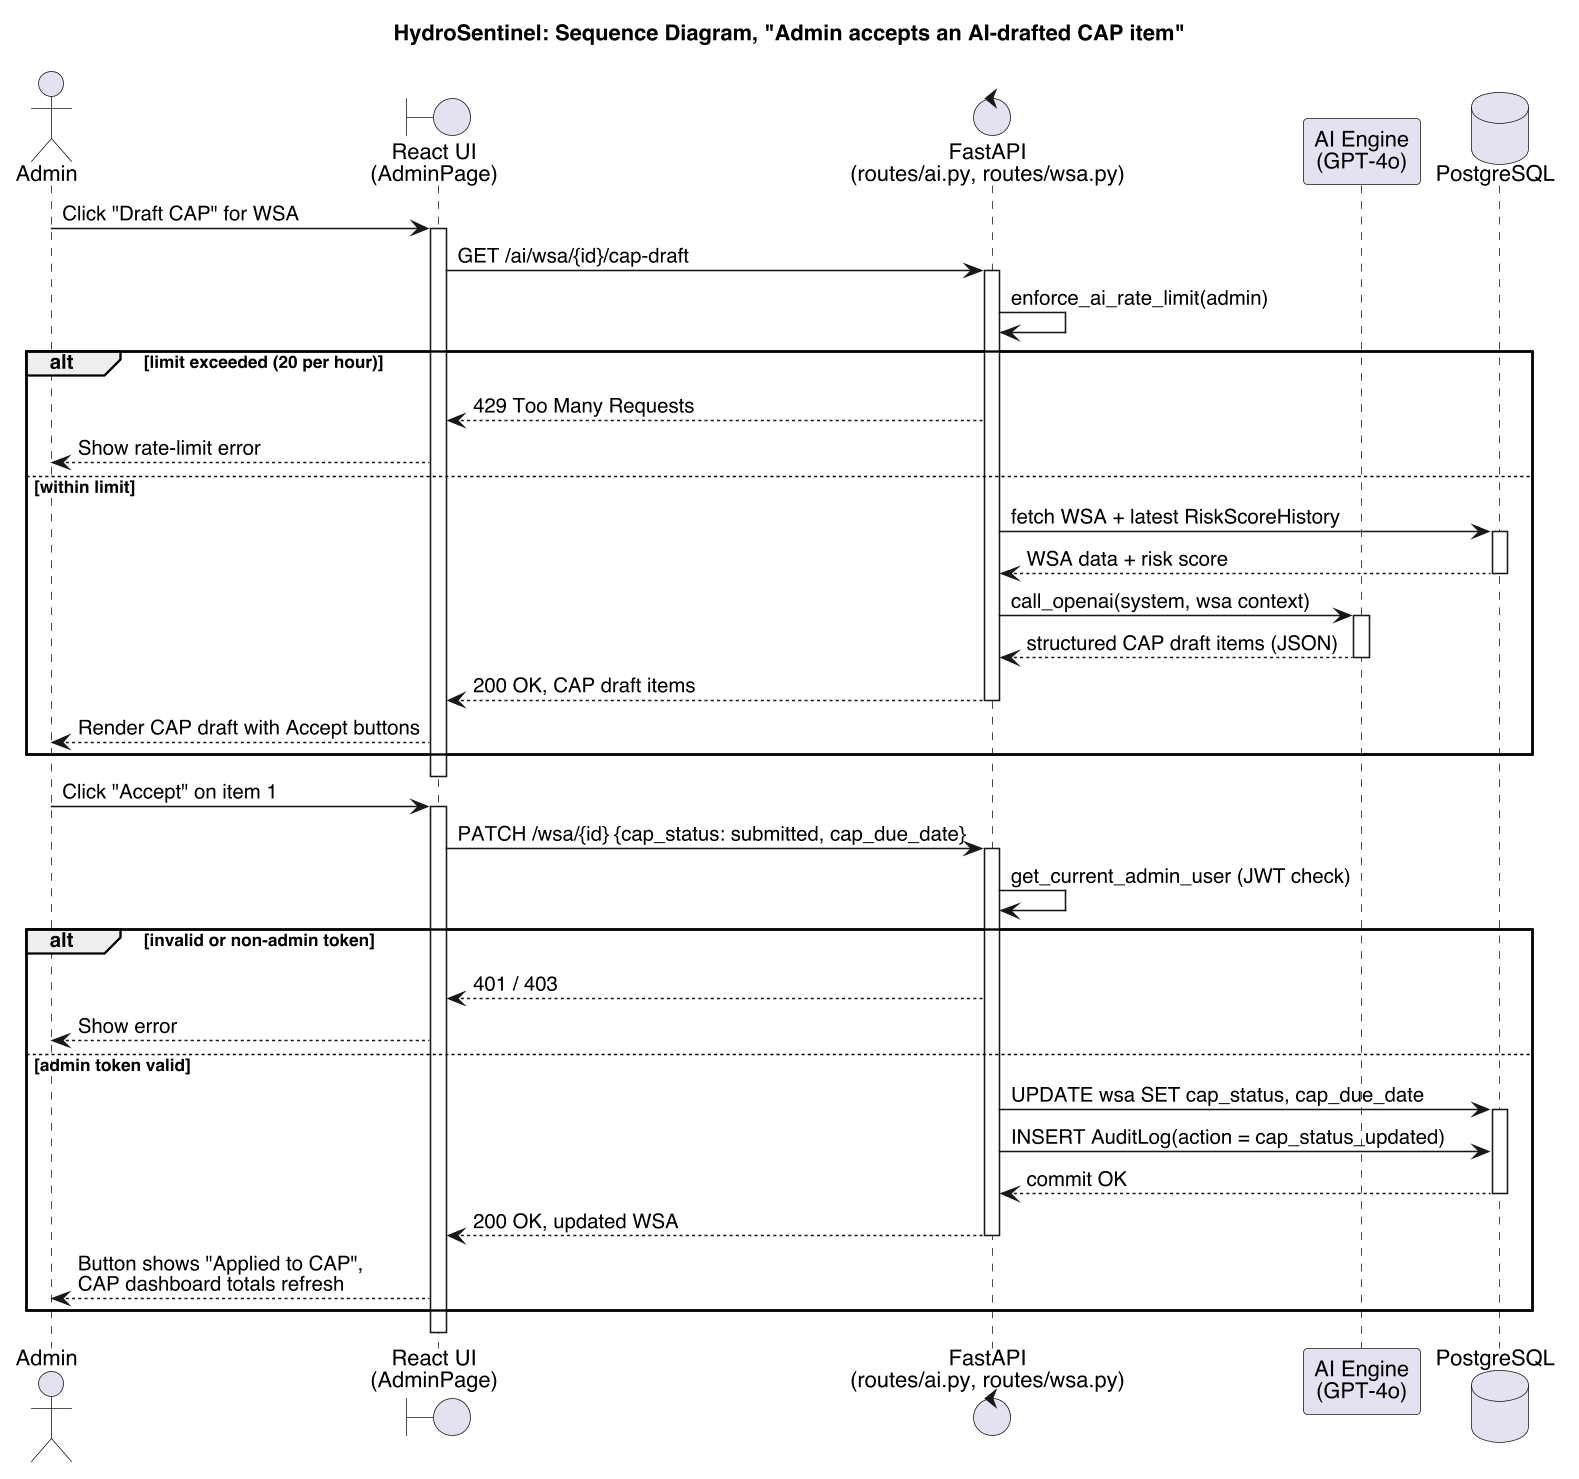

The diagram above was rendered by PlantUML. Its source (embedded in the PNG):
@startuml
skinparamlocked dpi 150
skinparam shadowing false
skinparam defaultFontName Helvetica
title HydroSentinel: Sequence Diagram, "Admin accepts an AI-drafted CAP item"

actor Admin
boundary "React UI\n(AdminPage)" as UI
control "FastAPI\n(routes/ai.py, routes/wsa.py)" as API
participant "AI Engine\n(GPT-4o)" as AI
database "PostgreSQL" as DB

Admin -> UI : Click "Draft CAP" for WSA
activate UI
UI -> API : GET /ai/wsa/{id}/cap-draft
activate API
API -> API : enforce_ai_rate_limit(admin)
alt limit exceeded (20 per hour)
  API --> UI : 429 Too Many Requests
  UI --> Admin : Show rate-limit error
else within limit
  API -> DB : fetch WSA + latest RiskScoreHistory
  activate DB
  DB --> API : WSA data + risk score
  deactivate DB
  API -> AI : call_openai(system, wsa context)
  activate AI
  AI --> API : structured CAP draft items (JSON)
  deactivate AI
  API --> UI : 200 OK, CAP draft items
  deactivate API
  UI --> Admin : Render CAP draft with Accept buttons
end
deactivate UI

Admin -> UI : Click "Accept" on item 1
activate UI
UI -> API : PATCH /wsa/{id} {cap_status: submitted, cap_due_date}
activate API
API -> API : get_current_admin_user (JWT check)
alt invalid or non-admin token
  API --> UI : 401 / 403
  UI --> Admin : Show error
else admin token valid
  API -> DB : UPDATE wsa SET cap_status, cap_due_date
  activate DB
  API -> DB : INSERT AuditLog(action = cap_status_updated)
  DB --> API : commit OK
  deactivate DB
  API --> UI : 200 OK, updated WSA
  deactivate API
  UI --> Admin : Button shows "Applied to CAP",\nCAP dashboard totals refresh
end
deactivate UI
@enduml